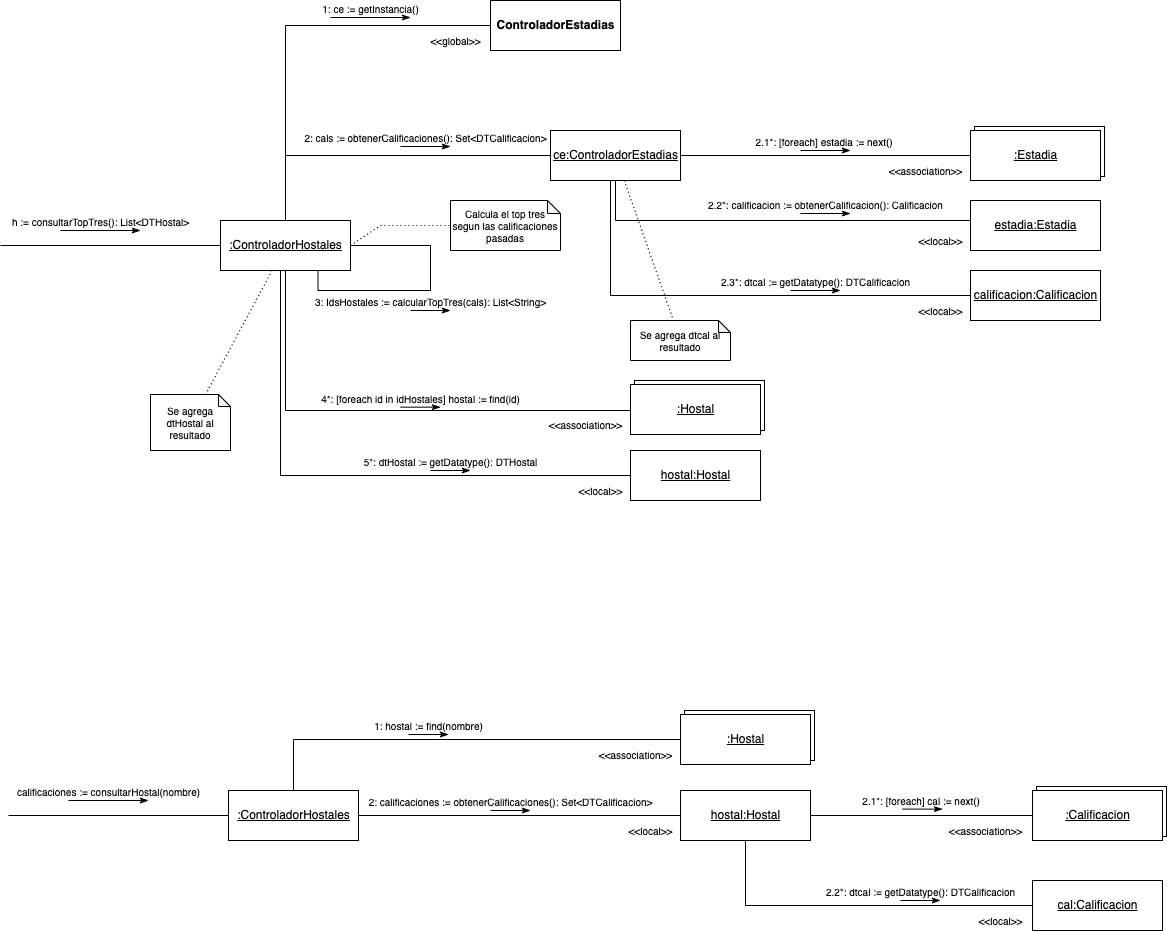

The diagram above was exported from draw.io. Its source (the exported page's mxGraphModel, read from the mxfile embedded in the PNG):
<mxGraphModel dx="1796" dy="1772" grid="1" gridSize="10" guides="1" tooltips="1" connect="1" arrows="1" fold="1" page="1" pageScale="1" pageWidth="850" pageHeight="1100" math="0" shadow="0">
  <root>
    <mxCell id="0" />
    <mxCell id="1" parent="0" />
    <mxCell id="q6a69kXro2Y5Oc_SWBbe-8" style="edgeStyle=orthogonalEdgeStyle;rounded=0;orthogonalLoop=1;jettySize=auto;html=1;exitX=0.5;exitY=0;exitDx=0;exitDy=0;entryX=0;entryY=0.5;entryDx=0;entryDy=0;labelBackgroundColor=none;fontSize=10;endArrow=none;endFill=0;" parent="1" source="q6a69kXro2Y5Oc_SWBbe-1" target="q6a69kXro2Y5Oc_SWBbe-7" edge="1">
      <mxGeometry relative="1" as="geometry" />
    </mxCell>
    <mxCell id="q6a69kXro2Y5Oc_SWBbe-11" style="edgeStyle=orthogonalEdgeStyle;rounded=0;orthogonalLoop=1;jettySize=auto;html=1;exitX=0.5;exitY=0;exitDx=0;exitDy=0;entryX=0;entryY=0.5;entryDx=0;entryDy=0;labelBackgroundColor=none;fontSize=10;endArrow=none;endFill=0;" parent="1" source="q6a69kXro2Y5Oc_SWBbe-1" target="q6a69kXro2Y5Oc_SWBbe-10" edge="1">
      <mxGeometry relative="1" as="geometry" />
    </mxCell>
    <mxCell id="QuVPcpEf7ffxWZRXZDmG-18" style="edgeStyle=orthogonalEdgeStyle;rounded=0;orthogonalLoop=1;jettySize=auto;html=1;exitX=0.5;exitY=1;exitDx=0;exitDy=0;endArrow=none;endFill=0;" parent="1" source="q6a69kXro2Y5Oc_SWBbe-1" target="QuVPcpEf7ffxWZRXZDmG-17" edge="1">
      <mxGeometry relative="1" as="geometry">
        <Array as="points">
          <mxPoint x="195" y="400" />
        </Array>
      </mxGeometry>
    </mxCell>
    <mxCell id="QuVPcpEf7ffxWZRXZDmG-21" style="edgeStyle=orthogonalEdgeStyle;rounded=0;orthogonalLoop=1;jettySize=auto;html=1;endArrow=none;endFill=0;" parent="1" source="q6a69kXro2Y5Oc_SWBbe-1" target="QuVPcpEf7ffxWZRXZDmG-20" edge="1">
      <mxGeometry relative="1" as="geometry">
        <Array as="points">
          <mxPoint x="190" y="465" />
        </Array>
      </mxGeometry>
    </mxCell>
    <mxCell id="q6a69kXro2Y5Oc_SWBbe-1" value=":ControladorHostales" style="html=1;fontStyle=4" parent="1" vertex="1">
      <mxGeometry x="130" y="210" width="130" height="50" as="geometry" />
    </mxCell>
    <mxCell id="q6a69kXro2Y5Oc_SWBbe-5" value="" style="edgeStyle=orthogonalEdgeStyle;rounded=0;orthogonalLoop=1;jettySize=auto;html=1;endArrow=none;endFill=0;" parent="1" target="q6a69kXro2Y5Oc_SWBbe-1" edge="1">
      <mxGeometry relative="1" as="geometry">
        <mxPoint x="-90" y="235" as="sourcePoint" />
      </mxGeometry>
    </mxCell>
    <mxCell id="q6a69kXro2Y5Oc_SWBbe-6" value="h := consultarTopTres(): List&amp;lt;DTHostal&amp;gt;" style="html=1;verticalAlign=bottom;endArrow=classicThin;rounded=0;fontSize=10;labelBackgroundColor=none;endFill=1;" parent="1" edge="1">
      <mxGeometry width="80" relative="1" as="geometry">
        <mxPoint x="-30" y="220" as="sourcePoint" />
        <mxPoint x="50" y="220" as="targetPoint" />
        <mxPoint as="offset" />
      </mxGeometry>
    </mxCell>
    <mxCell id="q6a69kXro2Y5Oc_SWBbe-7" value="ControladorEstadias" style="html=1;fontStyle=1" parent="1" vertex="1">
      <mxGeometry x="400" y="-10" width="130" height="50" as="geometry" />
    </mxCell>
    <mxCell id="q6a69kXro2Y5Oc_SWBbe-9" value="1: ce := getInstancia()" style="html=1;verticalAlign=bottom;endArrow=classicThin;rounded=0;fontSize=10;labelBackgroundColor=none;endFill=1;" parent="1" edge="1">
      <mxGeometry width="80" relative="1" as="geometry">
        <mxPoint x="240" y="7" as="sourcePoint" />
        <mxPoint x="320" y="7" as="targetPoint" />
        <mxPoint as="offset" />
      </mxGeometry>
    </mxCell>
    <mxCell id="QuVPcpEf7ffxWZRXZDmG-2" style="edgeStyle=orthogonalEdgeStyle;rounded=0;orthogonalLoop=1;jettySize=auto;html=1;endArrow=none;endFill=0;" parent="1" source="q6a69kXro2Y5Oc_SWBbe-10" target="QuVPcpEf7ffxWZRXZDmG-5" edge="1">
      <mxGeometry relative="1" as="geometry">
        <mxPoint x="770" y="145" as="targetPoint" />
      </mxGeometry>
    </mxCell>
    <mxCell id="QuVPcpEf7ffxWZRXZDmG-8" style="edgeStyle=orthogonalEdgeStyle;rounded=0;orthogonalLoop=1;jettySize=auto;html=1;endArrow=none;endFill=0;" parent="1" source="q6a69kXro2Y5Oc_SWBbe-10" target="QuVPcpEf7ffxWZRXZDmG-7" edge="1">
      <mxGeometry relative="1" as="geometry">
        <Array as="points">
          <mxPoint x="525" y="210" />
        </Array>
      </mxGeometry>
    </mxCell>
    <mxCell id="QuVPcpEf7ffxWZRXZDmG-12" style="edgeStyle=orthogonalEdgeStyle;rounded=0;orthogonalLoop=1;jettySize=auto;html=1;endArrow=none;endFill=0;" parent="1" source="q6a69kXro2Y5Oc_SWBbe-10" target="QuVPcpEf7ffxWZRXZDmG-11" edge="1">
      <mxGeometry relative="1" as="geometry">
        <Array as="points">
          <mxPoint x="520" y="285" />
        </Array>
      </mxGeometry>
    </mxCell>
    <mxCell id="q6a69kXro2Y5Oc_SWBbe-10" value="ce:ControladorEstadias" style="html=1;fontStyle=4" parent="1" vertex="1">
      <mxGeometry x="460" y="120" width="130" height="50" as="geometry" />
    </mxCell>
    <mxCell id="q6a69kXro2Y5Oc_SWBbe-12" value="2: cals := obtenerCalificaciones(): Set&amp;lt;DTCalificacion&amp;gt;" style="html=1;verticalAlign=bottom;endArrow=classicThin;rounded=0;fontSize=10;labelBackgroundColor=none;endFill=1;" parent="1" edge="1">
      <mxGeometry width="80" relative="1" as="geometry">
        <mxPoint x="310.0000000000002" y="136" as="sourcePoint" />
        <mxPoint x="360" y="136" as="targetPoint" />
        <mxPoint as="offset" />
      </mxGeometry>
    </mxCell>
    <mxCell id="q6a69kXro2Y5Oc_SWBbe-36" value="3: IdsHostales := calcularTopTres(cals): List&amp;lt;String&amp;gt;" style="html=1;verticalAlign=bottom;endArrow=classicThin;rounded=0;fontSize=10;labelBackgroundColor=none;endFill=1;" parent="1" edge="1">
      <mxGeometry width="80" relative="1" as="geometry">
        <mxPoint x="320" y="300" as="sourcePoint" />
        <mxPoint x="360" y="300" as="targetPoint" />
        <mxPoint as="offset" />
      </mxGeometry>
    </mxCell>
    <mxCell id="q6a69kXro2Y5Oc_SWBbe-39" value="" style="endArrow=none;dashed=1;html=1;dashPattern=1 3;strokeWidth=1;rounded=0;labelBackgroundColor=none;fontSize=10;exitX=1;exitY=0.5;exitDx=0;exitDy=0;entryX=0;entryY=0.5;entryDx=0;entryDy=0;entryPerimeter=0;" parent="1" source="q6a69kXro2Y5Oc_SWBbe-1" target="q6a69kXro2Y5Oc_SWBbe-40" edge="1">
      <mxGeometry width="50" height="50" relative="1" as="geometry">
        <mxPoint x="280" y="220" as="sourcePoint" />
        <mxPoint x="310" y="190" as="targetPoint" />
        <Array as="points">
          <mxPoint x="290" y="215" />
        </Array>
      </mxGeometry>
    </mxCell>
    <mxCell id="q6a69kXro2Y5Oc_SWBbe-40" value="Calcula el top tres segun las calificaciones pasadas" style="shape=note;whiteSpace=wrap;html=1;backgroundOutline=1;darkOpacity=0.05;fontSize=10;size=13;" parent="1" vertex="1">
      <mxGeometry x="360" y="190" width="110" height="50" as="geometry" />
    </mxCell>
    <mxCell id="q6a69kXro2Y5Oc_SWBbe-41" style="edgeStyle=orthogonalEdgeStyle;rounded=0;orthogonalLoop=1;jettySize=auto;html=1;exitX=1;exitY=0.5;exitDx=0;exitDy=0;entryX=0.75;entryY=1;entryDx=0;entryDy=0;labelBackgroundColor=none;fontSize=10;endArrow=none;endFill=0;strokeWidth=1;" parent="1" source="q6a69kXro2Y5Oc_SWBbe-1" target="q6a69kXro2Y5Oc_SWBbe-1" edge="1">
      <mxGeometry relative="1" as="geometry">
        <Array as="points">
          <mxPoint x="340" y="235" />
          <mxPoint x="340" y="280" />
          <mxPoint x="228" y="280" />
        </Array>
      </mxGeometry>
    </mxCell>
    <mxCell id="tG0vAAkLFHG4BXA5Wczq-8" value="&amp;lt;&amp;lt;global&amp;gt;&amp;gt;" style="text;html=1;align=center;verticalAlign=middle;resizable=0;points=[];autosize=1;strokeColor=none;fillColor=none;fontSize=10;" parent="1" vertex="1">
      <mxGeometry x="330" y="20" width="70" height="20" as="geometry" />
    </mxCell>
    <mxCell id="eEaIVXvrVBVQ6jp3KnOo-3" value=":ControladorHostales" style="html=1;fontStyle=4" parent="1" vertex="1">
      <mxGeometry x="138" y="780" width="130" height="50" as="geometry" />
    </mxCell>
    <mxCell id="eEaIVXvrVBVQ6jp3KnOo-4" value="" style="edgeStyle=orthogonalEdgeStyle;rounded=0;orthogonalLoop=1;jettySize=auto;html=1;endArrow=none;endFill=0;" parent="1" target="eEaIVXvrVBVQ6jp3KnOo-3" edge="1">
      <mxGeometry relative="1" as="geometry">
        <mxPoint x="-82" y="805" as="sourcePoint" />
      </mxGeometry>
    </mxCell>
    <mxCell id="eEaIVXvrVBVQ6jp3KnOo-5" value="calificaciones := consultarHostal(nombre)" style="html=1;verticalAlign=bottom;endArrow=classicThin;rounded=0;fontSize=10;labelBackgroundColor=none;endFill=1;" parent="1" edge="1">
      <mxGeometry width="80" relative="1" as="geometry">
        <mxPoint x="-22" y="790" as="sourcePoint" />
        <mxPoint x="58" y="790" as="targetPoint" />
        <mxPoint as="offset" />
      </mxGeometry>
    </mxCell>
    <mxCell id="eEaIVXvrVBVQ6jp3KnOo-10" style="edgeStyle=orthogonalEdgeStyle;rounded=0;orthogonalLoop=1;jettySize=auto;html=1;exitX=0.5;exitY=0;exitDx=0;exitDy=0;entryX=0;entryY=0.5;entryDx=0;entryDy=0;endArrow=none;endFill=0;" parent="1" source="eEaIVXvrVBVQ6jp3KnOo-6" target="eEaIVXvrVBVQ6jp3KnOo-9" edge="1">
      <mxGeometry relative="1" as="geometry" />
    </mxCell>
    <mxCell id="eEaIVXvrVBVQ6jp3KnOo-13" style="edgeStyle=orthogonalEdgeStyle;rounded=0;orthogonalLoop=1;jettySize=auto;html=1;exitX=1;exitY=0.5;exitDx=0;exitDy=0;entryX=0;entryY=0.5;entryDx=0;entryDy=0;endArrow=none;endFill=0;" parent="1" source="eEaIVXvrVBVQ6jp3KnOo-6" target="eEaIVXvrVBVQ6jp3KnOo-12" edge="1">
      <mxGeometry relative="1" as="geometry" />
    </mxCell>
    <mxCell id="eEaIVXvrVBVQ6jp3KnOo-6" value=":ControladorHostales" style="html=1;fontStyle=4" parent="1" vertex="1">
      <mxGeometry x="138" y="780" width="130" height="50" as="geometry" />
    </mxCell>
    <mxCell id="eEaIVXvrVBVQ6jp3KnOo-7" value="" style="group" parent="1" vertex="1" connectable="0">
      <mxGeometry x="590" y="700" width="134" height="54" as="geometry" />
    </mxCell>
    <mxCell id="eEaIVXvrVBVQ6jp3KnOo-8" value="" style="html=1;fontStyle=4" parent="eEaIVXvrVBVQ6jp3KnOo-7" vertex="1">
      <mxGeometry x="4" width="130" height="50" as="geometry" />
    </mxCell>
    <mxCell id="eEaIVXvrVBVQ6jp3KnOo-9" value=":Hostal" style="html=1;fontStyle=4" parent="eEaIVXvrVBVQ6jp3KnOo-7" vertex="1">
      <mxGeometry y="4" width="130" height="50" as="geometry" />
    </mxCell>
    <mxCell id="eEaIVXvrVBVQ6jp3KnOo-11" value="1: hostal := find(nombre)" style="html=1;verticalAlign=bottom;endArrow=classicThin;rounded=0;fontSize=10;labelBackgroundColor=none;endFill=1;" parent="1" edge="1">
      <mxGeometry width="80" relative="1" as="geometry">
        <mxPoint x="318" y="724" as="sourcePoint" />
        <mxPoint x="358" y="724" as="targetPoint" />
        <mxPoint as="offset" />
      </mxGeometry>
    </mxCell>
    <mxCell id="QuVPcpEf7ffxWZRXZDmG-26" style="edgeStyle=orthogonalEdgeStyle;rounded=0;orthogonalLoop=1;jettySize=auto;html=1;endArrow=none;endFill=0;" parent="1" source="eEaIVXvrVBVQ6jp3KnOo-12" target="QuVPcpEf7ffxWZRXZDmG-25" edge="1">
      <mxGeometry relative="1" as="geometry" />
    </mxCell>
    <mxCell id="QuVPcpEf7ffxWZRXZDmG-29" style="edgeStyle=orthogonalEdgeStyle;rounded=0;orthogonalLoop=1;jettySize=auto;html=1;endArrow=none;endFill=0;" parent="1" source="eEaIVXvrVBVQ6jp3KnOo-12" target="QuVPcpEf7ffxWZRXZDmG-27" edge="1">
      <mxGeometry relative="1" as="geometry">
        <Array as="points">
          <mxPoint x="655" y="895" />
        </Array>
      </mxGeometry>
    </mxCell>
    <mxCell id="eEaIVXvrVBVQ6jp3KnOo-12" value="hostal:Hostal" style="html=1;fontStyle=4" parent="1" vertex="1">
      <mxGeometry x="590" y="780" width="130" height="50" as="geometry" />
    </mxCell>
    <mxCell id="eEaIVXvrVBVQ6jp3KnOo-14" value="2: calificaciones := obtenerCalificaciones(): Set&amp;lt;DTCalificacion&amp;gt;" style="html=1;verticalAlign=bottom;endArrow=classicThin;rounded=0;fontSize=10;labelBackgroundColor=none;endFill=1;" parent="1" edge="1">
      <mxGeometry width="80" relative="1" as="geometry">
        <mxPoint x="400" y="800" as="sourcePoint" />
        <mxPoint x="440" y="800" as="targetPoint" />
        <mxPoint as="offset" />
      </mxGeometry>
    </mxCell>
    <mxCell id="wr-qtGKITiGpyDFjx-JZ-5" value="Se agrega dtcal al resultado" style="shape=note;whiteSpace=wrap;html=1;backgroundOutline=1;darkOpacity=0.05;size=12;fontSize=10;" parent="1" vertex="1">
      <mxGeometry x="540" y="310" width="100" height="40" as="geometry" />
    </mxCell>
    <mxCell id="wr-qtGKITiGpyDFjx-JZ-6" value="" style="endArrow=none;dashed=1;html=1;dashPattern=1 3;strokeWidth=1;rounded=0;" parent="1" source="q6a69kXro2Y5Oc_SWBbe-10" target="wr-qtGKITiGpyDFjx-JZ-5" edge="1">
      <mxGeometry width="50" height="50" relative="1" as="geometry">
        <mxPoint x="594" y="128.6449579831933" as="sourcePoint" />
        <mxPoint x="666.6600000000001" y="124" as="targetPoint" />
      </mxGeometry>
    </mxCell>
    <mxCell id="QuVPcpEf7ffxWZRXZDmG-3" value="" style="group" parent="1" vertex="1" connectable="0">
      <mxGeometry x="880" y="116" width="134" height="54" as="geometry" />
    </mxCell>
    <mxCell id="QuVPcpEf7ffxWZRXZDmG-4" value="" style="html=1;fontStyle=4" parent="QuVPcpEf7ffxWZRXZDmG-3" vertex="1">
      <mxGeometry x="4" width="130" height="50" as="geometry" />
    </mxCell>
    <mxCell id="QuVPcpEf7ffxWZRXZDmG-5" value=":Estadia" style="html=1;fontStyle=4" parent="QuVPcpEf7ffxWZRXZDmG-3" vertex="1">
      <mxGeometry y="4" width="130" height="50" as="geometry" />
    </mxCell>
    <mxCell id="QuVPcpEf7ffxWZRXZDmG-6" value="2.1*: [foreach] estadia := next()&amp;nbsp;" style="html=1;verticalAlign=bottom;endArrow=classicThin;rounded=0;fontSize=10;labelBackgroundColor=none;endFill=1;" parent="1" edge="1">
      <mxGeometry width="80" relative="1" as="geometry">
        <mxPoint x="710.0000000000002" y="140" as="sourcePoint" />
        <mxPoint x="760" y="140" as="targetPoint" />
        <mxPoint as="offset" />
      </mxGeometry>
    </mxCell>
    <mxCell id="QuVPcpEf7ffxWZRXZDmG-7" value="estadia:Estadia" style="html=1;fontStyle=4" parent="1" vertex="1">
      <mxGeometry x="880" y="190" width="130" height="50" as="geometry" />
    </mxCell>
    <mxCell id="QuVPcpEf7ffxWZRXZDmG-9" value="2.2*: calificacion := obtenerCalificacion(): Calificacion" style="html=1;verticalAlign=bottom;endArrow=classicThin;rounded=0;fontSize=10;labelBackgroundColor=none;endFill=1;" parent="1" edge="1">
      <mxGeometry width="80" relative="1" as="geometry">
        <mxPoint x="710" y="203" as="sourcePoint" />
        <mxPoint x="760" y="203" as="targetPoint" />
        <mxPoint as="offset" />
      </mxGeometry>
    </mxCell>
    <mxCell id="QuVPcpEf7ffxWZRXZDmG-11" value="calificacion:Calificacion" style="html=1;fontStyle=4" parent="1" vertex="1">
      <mxGeometry x="880" y="260" width="130" height="50" as="geometry" />
    </mxCell>
    <mxCell id="QuVPcpEf7ffxWZRXZDmG-13" value="2.3*: dtcal := getDatatype(): DTCalificacion" style="html=1;verticalAlign=bottom;endArrow=classicThin;rounded=0;fontSize=10;labelBackgroundColor=none;endFill=1;" parent="1" edge="1">
      <mxGeometry width="80" relative="1" as="geometry">
        <mxPoint x="700" y="280" as="sourcePoint" />
        <mxPoint x="750" y="280" as="targetPoint" />
        <mxPoint as="offset" />
      </mxGeometry>
    </mxCell>
    <mxCell id="QuVPcpEf7ffxWZRXZDmG-15" value="" style="group" parent="1" vertex="1" connectable="0">
      <mxGeometry x="540" y="370" width="134" height="54" as="geometry" />
    </mxCell>
    <mxCell id="QuVPcpEf7ffxWZRXZDmG-16" value="" style="html=1;fontStyle=4" parent="QuVPcpEf7ffxWZRXZDmG-15" vertex="1">
      <mxGeometry x="4" width="130" height="50" as="geometry" />
    </mxCell>
    <mxCell id="QuVPcpEf7ffxWZRXZDmG-17" value=":Hostal" style="html=1;fontStyle=4" parent="QuVPcpEf7ffxWZRXZDmG-15" vertex="1">
      <mxGeometry y="4" width="130" height="50" as="geometry" />
    </mxCell>
    <mxCell id="QuVPcpEf7ffxWZRXZDmG-19" value="4*: [foreach id in idHostales] hostal := find(id)" style="html=1;verticalAlign=bottom;endArrow=classicThin;rounded=0;fontSize=10;labelBackgroundColor=none;endFill=1;" parent="1" edge="1">
      <mxGeometry width="80" relative="1" as="geometry">
        <mxPoint x="310" y="396.67" as="sourcePoint" />
        <mxPoint x="350" y="396.67" as="targetPoint" />
        <mxPoint as="offset" />
      </mxGeometry>
    </mxCell>
    <mxCell id="QuVPcpEf7ffxWZRXZDmG-20" value="hostal:Hostal" style="html=1;fontStyle=4" parent="1" vertex="1">
      <mxGeometry x="540" y="440" width="130" height="50" as="geometry" />
    </mxCell>
    <mxCell id="QuVPcpEf7ffxWZRXZDmG-22" value="5*: dtHostal := getDatatype(): DTHostal" style="html=1;verticalAlign=bottom;endArrow=classicThin;rounded=0;fontSize=10;labelBackgroundColor=none;endFill=1;" parent="1" edge="1">
      <mxGeometry width="80" relative="1" as="geometry">
        <mxPoint x="340" y="460.00000000000006" as="sourcePoint" />
        <mxPoint x="380" y="460.00000000000006" as="targetPoint" />
        <mxPoint as="offset" />
      </mxGeometry>
    </mxCell>
    <mxCell id="QuVPcpEf7ffxWZRXZDmG-23" value="" style="group" parent="1" vertex="1" connectable="0">
      <mxGeometry x="942" y="776" width="134" height="54" as="geometry" />
    </mxCell>
    <mxCell id="QuVPcpEf7ffxWZRXZDmG-24" value="" style="html=1;fontStyle=4" parent="QuVPcpEf7ffxWZRXZDmG-23" vertex="1">
      <mxGeometry x="4" width="130" height="50" as="geometry" />
    </mxCell>
    <mxCell id="QuVPcpEf7ffxWZRXZDmG-25" value=":Calificacion" style="html=1;fontStyle=4" parent="QuVPcpEf7ffxWZRXZDmG-23" vertex="1">
      <mxGeometry y="4" width="130" height="50" as="geometry" />
    </mxCell>
    <mxCell id="QuVPcpEf7ffxWZRXZDmG-27" value="cal:Calificacion" style="html=1;fontStyle=4" parent="1" vertex="1">
      <mxGeometry x="942" y="870" width="130" height="50" as="geometry" />
    </mxCell>
    <mxCell id="QuVPcpEf7ffxWZRXZDmG-28" value="2.1*: [foreach] cal := next()&amp;nbsp;" style="html=1;verticalAlign=bottom;endArrow=classicThin;rounded=0;fontSize=10;labelBackgroundColor=none;endFill=1;" parent="1" edge="1">
      <mxGeometry width="80" relative="1" as="geometry">
        <mxPoint x="812" y="798.62" as="sourcePoint" />
        <mxPoint x="852" y="798.62" as="targetPoint" />
        <mxPoint as="offset" />
      </mxGeometry>
    </mxCell>
    <mxCell id="QuVPcpEf7ffxWZRXZDmG-30" value="2.2*: dtcal := getDatatype(): DTCalificacion" style="html=1;verticalAlign=bottom;endArrow=classicThin;rounded=0;fontSize=10;labelBackgroundColor=none;endFill=1;" parent="1" edge="1">
      <mxGeometry width="80" relative="1" as="geometry">
        <mxPoint x="810" y="889.9999999999999" as="sourcePoint" />
        <mxPoint x="850" y="889.9999999999999" as="targetPoint" />
        <mxPoint as="offset" />
      </mxGeometry>
    </mxCell>
    <mxCell id="QuVPcpEf7ffxWZRXZDmG-31" value="&amp;lt;&amp;lt;association&amp;gt;&amp;gt;" style="text;html=1;align=center;verticalAlign=middle;resizable=0;points=[];autosize=1;strokeColor=none;fillColor=none;fontSize=10;" parent="1" vertex="1">
      <mxGeometry x="790" y="150" width="90" height="20" as="geometry" />
    </mxCell>
    <mxCell id="QuVPcpEf7ffxWZRXZDmG-32" value="&amp;lt;&amp;lt;local&amp;gt;&amp;gt;" style="text;html=1;align=center;verticalAlign=middle;resizable=0;points=[];autosize=1;strokeColor=none;fillColor=none;fontSize=10;" parent="1" vertex="1">
      <mxGeometry x="820" y="220" width="60" height="20" as="geometry" />
    </mxCell>
    <mxCell id="QuVPcpEf7ffxWZRXZDmG-33" value="&amp;lt;&amp;lt;local&amp;gt;&amp;gt;" style="text;html=1;align=center;verticalAlign=middle;resizable=0;points=[];autosize=1;strokeColor=none;fillColor=none;fontSize=10;" parent="1" vertex="1">
      <mxGeometry x="820" y="290" width="60" height="20" as="geometry" />
    </mxCell>
    <mxCell id="QuVPcpEf7ffxWZRXZDmG-34" value="&amp;lt;&amp;lt;association&amp;gt;&amp;gt;" style="text;html=1;align=center;verticalAlign=middle;resizable=0;points=[];autosize=1;strokeColor=none;fillColor=none;fontSize=10;" parent="1" vertex="1">
      <mxGeometry x="450" y="404" width="90" height="20" as="geometry" />
    </mxCell>
    <mxCell id="QuVPcpEf7ffxWZRXZDmG-35" value="&amp;lt;&amp;lt;local&amp;gt;&amp;gt;" style="text;html=1;align=center;verticalAlign=middle;resizable=0;points=[];autosize=1;strokeColor=none;fillColor=none;fontSize=10;" parent="1" vertex="1">
      <mxGeometry x="480" y="470" width="60" height="20" as="geometry" />
    </mxCell>
    <mxCell id="QuVPcpEf7ffxWZRXZDmG-36" value="&amp;lt;&amp;lt;association&amp;gt;&amp;gt;" style="text;html=1;align=center;verticalAlign=middle;resizable=0;points=[];autosize=1;strokeColor=none;fillColor=none;fontSize=10;" parent="1" vertex="1">
      <mxGeometry x="500" y="734" width="90" height="20" as="geometry" />
    </mxCell>
    <mxCell id="QuVPcpEf7ffxWZRXZDmG-37" value="&amp;lt;&amp;lt;local&amp;gt;&amp;gt;" style="text;html=1;align=center;verticalAlign=middle;resizable=0;points=[];autosize=1;strokeColor=none;fillColor=none;fontSize=10;" parent="1" vertex="1">
      <mxGeometry x="530" y="810" width="60" height="20" as="geometry" />
    </mxCell>
    <mxCell id="QuVPcpEf7ffxWZRXZDmG-38" value="&amp;lt;&amp;lt;local&amp;gt;&amp;gt;" style="text;html=1;align=center;verticalAlign=middle;resizable=0;points=[];autosize=1;strokeColor=none;fillColor=none;fontSize=10;" parent="1" vertex="1">
      <mxGeometry x="880" y="900" width="60" height="20" as="geometry" />
    </mxCell>
    <mxCell id="QuVPcpEf7ffxWZRXZDmG-39" value="&amp;lt;&amp;lt;association&amp;gt;&amp;gt;" style="text;html=1;align=center;verticalAlign=middle;resizable=0;points=[];autosize=1;strokeColor=none;fillColor=none;fontSize=10;" parent="1" vertex="1">
      <mxGeometry x="850" y="810" width="90" height="20" as="geometry" />
    </mxCell>
    <mxCell id="GLxamL4y8n1Z3B23FKX6-1" value="Se agrega dtHostal al resultado" style="shape=note;whiteSpace=wrap;html=1;backgroundOutline=1;darkOpacity=0.05;size=12;fontSize=10;" vertex="1" parent="1">
      <mxGeometry x="60" y="384" width="80" height="56" as="geometry" />
    </mxCell>
    <mxCell id="GLxamL4y8n1Z3B23FKX6-3" value="" style="endArrow=none;dashed=1;html=1;dashPattern=1 3;strokeWidth=1;rounded=0;" edge="1" parent="1" source="q6a69kXro2Y5Oc_SWBbe-1" target="GLxamL4y8n1Z3B23FKX6-1">
      <mxGeometry width="50" height="50" relative="1" as="geometry">
        <mxPoint x="60.003783783783774" y="330" as="sourcePoint" />
        <mxPoint x="109.19297297297294" y="470" as="targetPoint" />
      </mxGeometry>
    </mxCell>
  </root>
</mxGraphModel>